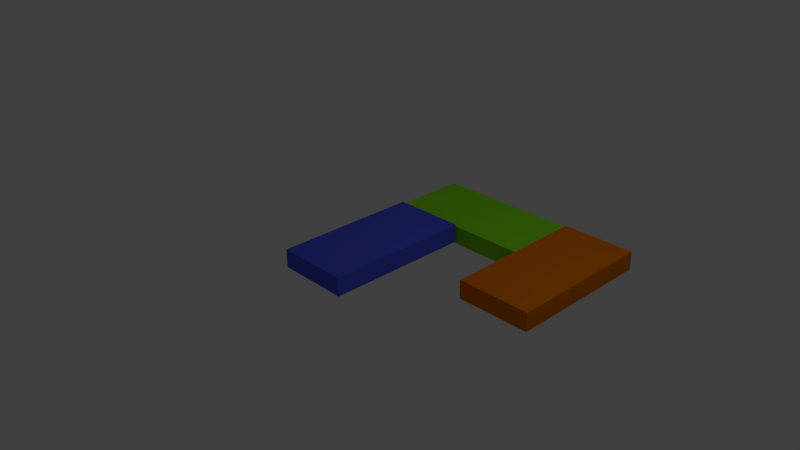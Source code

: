 # Source: texturing.blend  (saved by Blender 2.66.1; exported with 4.5.12 LTS)
import bpy
from mathutils import Matrix  # noqa: F401  (used for matrix-valued properties, if any)

bpy.ops.wm.read_factory_settings(use_empty=True)
scene = bpy.context.scene
scene.name = 'Scene'

# ---- collections
col_collection_1 = bpy.data.collections.new('Collection 1'); scene.collection.children.link(col_collection_1)

# ---- materials (node trees are filled in below, after node groups)
mat_material = bpy.data.materials.new('Material')
mat_material.alpha_threshold = 0.0
mat_material.use_transparent_shadow = False
mat_material.diffuse_color = (0.08089, 0.1082, 0.8, 1.0)
mat_material.roughness = 0.5
mat_material.line_color = (0.0, 0.0, 0.0, 1.0)
mat_material_001 = bpy.data.materials.new('Material.001')
mat_material_001.alpha_threshold = 0.0
mat_material_001.use_transparent_shadow = False
mat_material_001.diffuse_color = (0.2539, 0.8, 0.01551, 1.0)
mat_material_001.roughness = 0.5
mat_material_001.line_color = (0.0, 0.0, 0.0, 1.0)
mat_material_002 = bpy.data.materials.new('Material.002')
mat_material_002.alpha_threshold = 0.0
mat_material_002.use_transparent_shadow = False
mat_material_002.diffuse_color = (0.8, 0.1929, 0.0, 1.0)
mat_material_002.roughness = 0.5
mat_material_002.line_color = (0.0, 0.0, 0.0, 1.0)

# ---- material node trees

# ---- world
world_world = bpy.data.worlds.new('World'); scene.world = world_world
world_world.color = (0.05088, 0.05088, 0.05088)
world_world.use_sun_shadow = False
world_world.sun_shadow_jitter_overblur = 0.0
world_world.cycles.sampling_method = 'MANUAL'
world_world.cycles.sample_map_resolution = 256

# ---- cameras
cam_camera = bpy.data.cameras.new('Camera')
cam_camera.clip_end = 100.0
cam_camera.lens = 35.0
cam_camera.sensor_width = 32.0
cam_camera.sensor_height = 18.0
cam_camera.ortho_scale = 7.314
cam_camera.dof.focus_distance = 0.0
cam_camera.dof.aperture_fstop = 128.0

# ---- lights
light_lamp = bpy.data.lights.new('Lamp', 'POINT')
light_lamp.transmission_factor = 0.0
light_lamp.cutoff_distance = 30.0
light_lamp.energy = 100.0
light_lamp.shadow_buffer_clip_start = 1.001
light_lamp.shadow_soft_size = 0.1
light_lamp.shadow_maximum_resolution = 0.006
light_lamp.use_absolute_resolution = True
light_lamp.cycles.use_multiple_importance_sampling = False

# ---- meshes
me_cube = bpy.data.meshes.new('Cube')
me_cube.from_pydata([(0.5, 1.0, 0.0), (0.5, -1.0, 0.0), (-0.5, -1.0, 0.0), (-0.5, 1.0, 0.0), (0.5, 1.0, 0.25), (0.5, -1.0, 0.25), (-0.5, -1.0, 0.25), (-0.5, 1.0, 0.25)], [], [(0, 1, 2, 3), (4, 7, 6, 5), (0, 4, 5, 1), (1, 5, 6, 2), (2, 6, 7, 3), (4, 0, 3, 7)])
me_cube.materials.append(mat_material)
me_cube.use_remesh_preserve_volume = False
me_cube.use_remesh_preserve_attributes = False
me_cube.use_mirror_vertex_groups = False
me_cube.update()
me_cube_001 = bpy.data.meshes.new('Cube.001')
me_cube_001.from_pydata([(0.5, 1.0, 0.0), (0.5, -1.0, 0.0), (-0.5, -1.0, 0.0), (-0.5, 1.0, 0.0), (0.5, 1.0, 0.25), (0.5, -1.0, 0.25), (-0.5, -1.0, 0.25), (-0.5, 1.0, 0.25)], [], [(0, 1, 2, 3), (4, 7, 6, 5), (0, 4, 5, 1), (1, 5, 6, 2), (2, 6, 7, 3), (4, 0, 3, 7)])
me_cube_001.materials.append(mat_material_001)
me_cube_001.use_remesh_preserve_volume = False
me_cube_001.use_remesh_preserve_attributes = False
me_cube_001.use_mirror_vertex_groups = False
me_cube_001.update()
me_cube_002 = bpy.data.meshes.new('Cube.002')
me_cube_002.from_pydata([(0.5, 1.0, 0.0), (0.5, -1.0, 0.0), (-0.5, -1.0, 0.0), (-0.5, 1.0, 0.0), (0.5, 1.0, 0.25), (0.5, -1.0, 0.25), (-0.5, -1.0, 0.25), (-0.5, 1.0, 0.25)], [], [(0, 1, 2, 3), (4, 7, 6, 5), (0, 4, 5, 1), (1, 5, 6, 2), (2, 6, 7, 3), (4, 0, 3, 7)])
me_cube_002.materials.append(mat_material_002)
me_cube_002.use_remesh_preserve_volume = False
me_cube_002.use_remesh_preserve_attributes = False
me_cube_002.use_mirror_vertex_groups = False
me_cube_002.update()

# ---- objects
ob_cube = bpy.data.objects.new('Cube', me_cube)
ob_lamp = bpy.data.objects.new('Lamp', light_lamp)
ob_camera = bpy.data.objects.new('Camera', cam_camera)
ob_cube_001 = bpy.data.objects.new('Cube.001', me_cube_001)
ob_cube_002 = bpy.data.objects.new('Cube.002', me_cube_002)

# ---- transforms, parenting, visibility, modifiers, constraints
ob_cube.location = (0.0, 0.0, 0.0)
ob_cube.lock_rotations_4d = False
ob_cube.empty_display_type = 'ARROWS'
ob_cube.lineart.crease_threshold = 0.0
ob_lamp.location = (4.076, 1.005, 5.904)
ob_lamp.rotation_euler = (0.6503, 0.05522, 1.866)
ob_lamp.lock_rotations_4d = False
ob_lamp.empty_display_type = 'ARROWS'
ob_lamp.color = (0.0, 0.0, 0.0, 0.0)
ob_lamp.lineart.crease_threshold = 0.0
ob_camera.location = (7.481, -6.508, 5.344)
ob_camera.rotation_euler = (1.109, 0.01082, 0.8149)
ob_camera.lock_rotations_4d = False
ob_camera.empty_display_type = 'ARROWS'
ob_camera.color = (0.0, 0.0, 0.0, 0.0)
ob_camera.display_type = 'WIRE'
ob_camera.lineart.crease_threshold = 0.0
ob_cube_001.location = (0.5078, 1.508, -0.02934)
ob_cube_001.rotation_euler = (0.0, -0.0, 1.571)
ob_cube_001.lock_rotations_4d = False
ob_cube_001.empty_display_type = 'ARROWS'
ob_cube_001.lineart.crease_threshold = 0.0
ob_cube_002.location = (2.021, 0.9906, -1.673e-07)
ob_cube_002.lock_rotations_4d = False
ob_cube_002.empty_display_type = 'ARROWS'
ob_cube_002.lineart.crease_threshold = 0.0

# ---- collection membership
col_collection_1.objects.link(ob_cube)
col_collection_1.objects.link(ob_lamp)
col_collection_1.objects.link(ob_camera)
col_collection_1.objects.link(ob_cube_001)
col_collection_1.objects.link(ob_cube_002)

# ---- scene / render settings (as saved in the file)
scene.camera = ob_camera
scene.frame_start = 1; scene.frame_end = 250; scene.frame_set(1)
scene.render.engine = 'BLENDER_EEVEE_NEXT'
scene.render.image_settings.color_mode = 'RGB'
scene.render.image_settings.compression = 90
scene.render.resolution_percentage = 50
scene.render.dither_intensity = 0.0
scene.render.bake_margin = 2
scene.cycles.use_denoising = False
scene.cycles.samples = 10
scene.cycles.sampling_pattern = 'TABULATED_SOBOL'
scene.cycles.light_sampling_threshold = 0.0
scene.cycles.use_adaptive_sampling = False
scene.cycles.use_light_tree = False
scene.cycles.blur_glossy = 0.0
scene.cycles.volume_bounces = 1
scene.cycles.pixel_filter_type = 'GAUSSIAN'
scene.cycles.sample_clamp_indirect = 0.0
scene.view_settings.view_transform = 'Standard'
bpy.context.view_layer.update()
